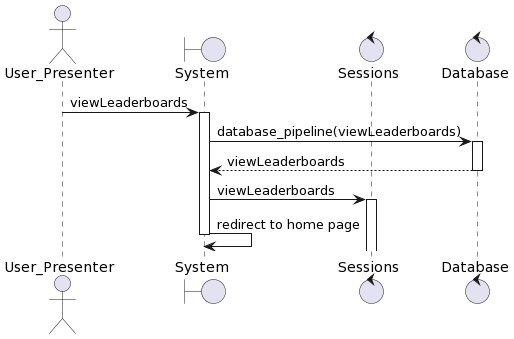

The diagram above was rendered by PlantUML. Its source (embedded in the PNG):
@startuml
actor User_Presenter
boundary "System" as system
control "Sessions" as sessions
control "Database" as db
User_Presenter -> system: viewLeaderboards
activate system
system -> db: database_pipeline(viewLeaderboards)
activate db
db --> system: viewLeaderboards
deactivate db
system -> sessions: viewLeaderboards
activate sessions
system -> system: redirect to home page
deactivate system
@enduml